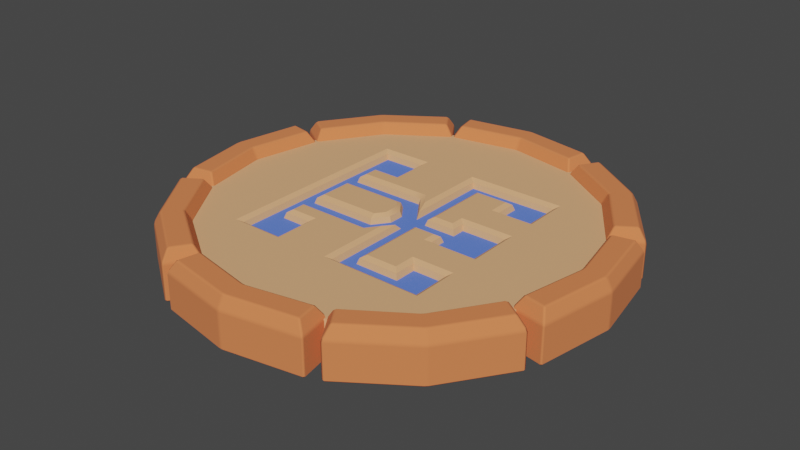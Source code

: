# Source: Plaque_pression.blend  (saved by Blender 2.82.7; exported with 4.5.12 LTS)
import bpy
from mathutils import Matrix  # noqa: F401  (used for matrix-valued properties, if any)

bpy.ops.wm.read_factory_settings(use_empty=True)
scene = bpy.context.scene
scene.name = 'Scene'

# ---- collections
col_collection = bpy.data.collections.new('Collection'); scene.collection.children.link(col_collection)

# ---- materials (node trees are filled in below, after node groups)
mat_plaque = bpy.data.materials.new('Plaque')
mat_plaque.alpha_threshold = 0.0
mat_plaque.use_transparent_shadow = False
mat_plaque.line_color = (0.0, 0.0, 0.0, 1.0)
mat_rune = bpy.data.materials.new('Rune')
mat_rune.use_transparent_shadow = False
mat_contourplaque = bpy.data.materials.new('ContourPlaque')
mat_contourplaque.use_transparent_shadow = False

# ---- node groups
ng_auto_smooth = bpy.data.node_groups.new('Auto Smooth', 'GeometryNodeTree')
_s = ng_auto_smooth.interface.new_socket(name='Geometry', in_out='OUTPUT', socket_type='NodeSocketGeometry')
_s = ng_auto_smooth.interface.new_socket(name='Geometry', in_out='INPUT', socket_type='NodeSocketGeometry')
_s = ng_auto_smooth.interface.new_socket(name='Angle', in_out='INPUT', socket_type='NodeSocketFloat')
_s.subtype = 'ANGLE'
_s.min_value = 0.0
_s.max_value = 3.142
ng_auto_smooth.is_modifier = True
_N = ng_auto_smooth.nodes; _L = ng_auto_smooth.links
n0 = _N.new('NodeGroupOutput'); n0.name = 'Group Output'; n0.location = (480, -100)
n1 = _N.new('NodeGroupInput'); n1.name = 'Group Input'; n1.location = (-420, -300)
n2 = _N.new('NodeGroupInput'); n2.name = 'Group Input.001'; n2.location = (-60, -100)
n3 = _N.new('GeometryNodeSetShadeSmooth'); n3.name = 'Set Shade Smooth'; n3.location = (120, -100)
n3.domain = 'EDGE'
n4 = _N.new('GeometryNodeSetShadeSmooth'); n4.name = 'Set Shade Smooth.001'; n4.location = (300, -100)
n5 = _N.new('GeometryNodeInputMeshEdgeAngle'); n5.name = 'Edge Angle'; n5.location = (-420, -220)
n6 = _N.new('GeometryNodeInputEdgeSmooth'); n6.name = 'Is Edge Smooth'; n6.location = (-60, -160)
n7 = _N.new('GeometryNodeInputShadeSmooth'); n7.name = 'Is Face Smooth'; n7.location = (-240, -340)
n8 = _N.new('FunctionNodeBooleanMath'); n8.name = 'Boolean Math'; n8.location = (-60, -220)
n9 = _N.new('FunctionNodeCompare'); n9.name = 'Compare'; n9.location = (-240, -180)
n9.operation = 'LESS_EQUAL'
_L.new(n5.outputs[0], n9.inputs[0])
_L.new(n4.outputs[0], n0.inputs[0])
_L.new(n1.outputs[1], n9.inputs[1])
_L.new(n9.outputs[0], n8.inputs[0])
_L.new(n7.outputs[0], n8.inputs[1])
_L.new(n2.outputs[0], n3.inputs[0])
_L.new(n6.outputs[0], n3.inputs[1])
_L.new(n3.outputs[0], n4.inputs[0])
_L.new(n8.outputs[0], n3.inputs[2])
n0.is_active_output = True

# ---- material node trees
mat_plaque.use_nodes = True; mat_plaque.node_tree.nodes.clear()
_N = mat_plaque.node_tree.nodes; _L = mat_plaque.node_tree.links
n0 = _N.new('ShaderNodeOutputMaterial'); n0.name = 'Material Output'; n0.location = (300, 300)
n1 = _N.new('ShaderNodeBsdfPrincipled'); n1.name = 'Principled BSDF'; n1.location = (10, 300)
n1.distribution = 'GGX'
n1.subsurface_method = 'BURLEY'
n1.inputs[0].default_value = (0.8, 0.4215, 0.1991, 1.0)
n1.inputs[2].default_value = 1.0
n1.inputs[3].default_value = 1.45
n1.inputs[27].default_value = (0.0, 0.0, 0.0, 1.0)
n1.inputs[28].default_value = 1.0
_L.new(n1.outputs[0], n0.inputs[0])
n0.is_active_output = True
mat_rune.use_nodes = True; mat_rune.node_tree.nodes.clear()
_N = mat_rune.node_tree.nodes; _L = mat_rune.node_tree.links
n0 = _N.new('ShaderNodeOutputMaterial'); n0.name = 'Material Output'; n0.location = (300, 300)
n1 = _N.new('ShaderNodeBsdfPrincipled'); n1.name = 'Principled BSDF'; n1.location = (10, 300)
n1.distribution = 'GGX'
n1.subsurface_method = 'BURLEY'
n1.inputs[0].default_value = (0.1095, 0.2142, 0.8, 1.0)
n1.inputs[2].default_value = 1.0
n1.inputs[3].default_value = 1.45
n1.inputs[27].default_value = (0.0, 0.0, 0.0, 1.0)
n1.inputs[28].default_value = 1.0
_L.new(n1.outputs[0], n0.inputs[0])
n0.is_active_output = True
mat_contourplaque.use_nodes = True; mat_contourplaque.node_tree.nodes.clear()
_N = mat_contourplaque.node_tree.nodes; _L = mat_contourplaque.node_tree.links
n0 = _N.new('ShaderNodeOutputMaterial'); n0.name = 'Material Output'; n0.location = (300, 300)
n1 = _N.new('ShaderNodeBsdfPrincipled'); n1.name = 'Principled BSDF'; n1.location = (10, 300)
n1.distribution = 'GGX'
n1.subsurface_method = 'BURLEY'
n1.inputs[0].default_value = (0.8, 0.219, 0.07433, 1.0)
n1.inputs[2].default_value = 1.0
n1.inputs[3].default_value = 1.45
n1.inputs[27].default_value = (0.0, 0.0, 0.0, 1.0)
n1.inputs[28].default_value = 1.0
_L.new(n1.outputs[0], n0.inputs[0])
n0.is_active_output = True

# ---- world
world_world = bpy.data.worlds.new('World'); scene.world = world_world
world_world.use_nodes = True; world_world.node_tree.nodes.clear()
_N = world_world.node_tree.nodes; _L = world_world.node_tree.links
n0 = _N.new('ShaderNodeOutputWorld'); n0.name = 'World Output'; n0.location = (300, 300)
n1 = _N.new('ShaderNodeBackground'); n1.name = 'Background'; n1.location = (10, 300)
n1.inputs[0].default_value = (0.05088, 0.05088, 0.05088, 1.0)
_L.new(n1.outputs[0], n0.inputs[0])
n0.is_active_output = True
world_world.color = (0.05088, 0.05088, 0.05088)
world_world.use_sun_shadow = False
world_world.sun_shadow_jitter_overblur = 0.0

# ---- meshes
me_cylinder = bpy.data.meshes.new('Cylinder')
me_cylinder.from_pydata([(0.4221, 0.5139, 0.05383), (0.1053, -0.03695, 0.05383), (0.03488, 0.03908, 0.05383), (-0.1059, -0.03695, 0.05383), (-0.03552, 0.03908, 0.05383), (-0.4315, 0.5139, 0.05383), (0.0, 1.0, -0.1), (0.0, 1.0, 0.1), (0.3827, 0.9239, -0.1), (0.3827, 0.9239, 0.1), (0.7071, 0.7071, -0.1), (0.7071, 0.7071, 0.1), (0.9239, 0.3827, -0.1), (0.9239, 0.3827, 0.1), (1.0, -4.371e-08, -0.1), (1.0, -4.371e-08, 0.1), (0.9239, -0.3827, -0.1), (0.9239, -0.3827, 0.1), (0.7071, -0.7071, -0.1), (0.7071, -0.7071, 0.1), (0.3827, -0.9239, -0.1), (0.3827, -0.9239, 0.1), (1.51e-07, -1.0, -0.1), (1.51e-07, -1.0, 0.1), (-0.3827, -0.9239, -0.1), (-0.3827, -0.9239, 0.1), (-0.7071, -0.7071, -0.1), (-0.7071, -0.7071, 0.1), (-0.9239, -0.3827, -0.1), (-0.9239, -0.3827, 0.1), (-1.0, 1.192e-08, -0.1), (-1.0, 1.192e-08, 0.1), (-0.9239, 0.3827, -0.1), (-0.9239, 0.3827, 0.1), (-0.7071, 0.7071, -0.1), (-0.7071, 0.7071, 0.1), (-0.3827, 0.9239, -0.1), (-0.3827, 0.9239, 0.1), (0.5125, 0.5139, 0.05383), (0.5125, 0.339, 0.05383), (0.3316, 0.5139, 0.05383), (-0.3323, 0.5139, 0.05383), (-0.5132, 0.5139, 0.05383), (-0.5132, 0.339, 0.05383), (0.3316, 0.3541, 0.05383), (0.5125, 0.1362, 0.05383), (0.446, 0.3541, 0.05383), (0.1077, 0.5139, 0.05383), (0.05248, 0.5139, 0.05383), (0.1077, 0.2925, 0.05383), (-0.05312, 0.5139, 0.05383), (-0.1084, 0.5139, 0.05383), (-0.1084, 0.2925, 0.05383), (-0.3323, 0.3541, 0.05383), (-0.5132, 0.1362, 0.05383), (0.446, 0.1211, 0.05383), (0.03734, 0.2925, 0.05383), (0.1053, 0.1211, 0.05383), (0.03734, 0.1211, 0.05383), (-0.03797, 0.2925, 0.05383), (-0.03797, 0.1211, 0.05383), (-0.1059, 0.1211, 0.05383), (-0.4467, 0.3541, 0.05383), (-0.4467, 0.1211, 0.05383), (-0.5132, 0.05422, 0.05383), (0.5125, 0.05422, 0.05383), (0.4309, 0.05422, 0.05383), (0.05834, 0.05422, 0.05383), (0.1957, -0.04471, 0.05383), (-0.1964, -0.04471, 0.05383), (-0.05897, 0.05422, 0.05383), (-0.4315, 0.05422, 0.05383), (0.1204, -0.08139, 0.05383), (0.1957, -0.08903, 0.05383), (0.03988, -0.02181, 0.05383), (-0.04051, -0.02181, 0.05383), (-0.1211, -0.08139, 0.05383), (-0.1964, -0.08903, 0.05383), (0.1957, -0.447, 0.05383), (0.1204, -0.447, 0.05383), (-0.1211, -0.447, 0.05383), (0.5125, -0.4319, 0.05383), (0.5125, -0.2992, 0.05383), (0.3316, -0.2992, 0.05383), (0.3316, -0.447, 0.05383), (-0.1964, -0.447, 0.05383), (-0.3323, -0.447, 0.05383), (-0.3323, -0.2992, 0.05383), (-0.5132, -0.2992, 0.05383), (-0.5132, -0.4319, 0.05383), (0.5125, -0.5118, 0.05383), (0.3165, -0.5118, 0.05383), (0.2109, -0.5118, 0.05383), (0.1053, -0.5118, 0.05383), (-0.1059, -0.5118, 0.05383), (-0.2115, -0.5118, 0.05383), (-0.3171, -0.5118, 0.05383), (-0.5132, -0.5118, 0.05383), (0.5461, 0.5473, 0.1), (0.5224, 0.5238, 0.08404), (0.5224, 0.339, 0.08404), (0.5461, 0.342, 0.1), (-0.5467, 0.342, 0.1), (-0.5231, 0.339, 0.08404), (-0.5231, 0.5238, 0.08404), (-0.5467, 0.5473, 0.1), (0.5224, 0.1362, 0.08404), (0.5461, 0.1318, 0.1), (0.2982, 0.3207, 0.1), (0.3217, 0.3442, 0.08404), (0.3217, 0.5238, 0.08404), (0.2982, 0.5473, 0.1), (0.1176, 0.5238, 0.08404), (0.1412, 0.5474, 0.1), (0.0508, 0.5474, 0.1), (0.05248, 0.5238, 0.08404), (0.1176, 0.2826, 0.08404), (0.1412, 0.2591, 0.1), (-0.1418, 0.2591, 0.1), (-0.1183, 0.2826, 0.08404), (-0.1183, 0.5238, 0.08404), (-0.1418, 0.5474, 0.1), (-0.2988, 0.5473, 0.1), (-0.3224, 0.5238, 0.08404), (-0.3224, 0.3442, 0.08404), (-0.2988, 0.3207, 0.1), (-0.5467, 0.1318, 0.1), (-0.5231, 0.1362, 0.08404), (0.04725, 0.2826, 0.08404), (0.0708, 0.2591, 0.1), (0.04725, 0.131, 0.08404), (0.0708, 0.1546, 0.1), (-0.07144, 0.1546, 0.1), (-0.04788, 0.131, 0.08404), (-0.04788, 0.2826, 0.08404), (-0.07144, 0.2591, 0.1), (-0.1059, 0.1546, 0.1), (-0.1059, 0.131, 0.08404), (-0.4368, 0.3442, 0.08404), (-0.4132, 0.3207, 0.1), (-0.4368, 0.131, 0.08404), (-0.4132, 0.1546, 0.1), (0.4309, 0.04431, 0.08404), (0.4309, 0.02076, 0.1), (0.5461, 0.02076, 0.1), (0.5224, 0.04431, 0.08404), (0.08906, 0.04431, 0.08404), (0.1621, 0.02076, 0.1), (-0.2298, -0.02757, 0.1), (-0.2063, -0.03963, 0.08404), (-0.08969, 0.04431, 0.08404), (-0.1627, 0.02076, 0.1), (-0.4315, 0.04431, 0.08404), (-0.4315, 0.02076, 0.1), (-0.5231, 0.04431, 0.08404), (-0.5467, 0.02076, 0.1), (0.2292, -0.02757, 0.1), (0.2056, -0.03963, 0.08404), (0.2056, -0.08903, 0.08404), (0.2292, -0.08903, 0.1), (0.03771, -0.05527, 0.1), (0.03661, -0.03172, 0.08404), (-0.03724, -0.03172, 0.08404), (-0.03835, -0.05527, 0.1), (-0.1112, -0.08639, 0.08404), (-0.08433, -0.08903, 0.1), (-0.2298, -0.08903, 0.1), (-0.2063, -0.08903, 0.08404), (0.2056, -0.4371, 0.08404), (0.2292, -0.4136, 0.1), (-0.1112, -0.4371, 0.08404), (-0.08446, -0.4136, 0.1), (0.5224, -0.4319, 0.08404), (0.546, -0.4572, 0.1), (0.546, -0.2657, 0.1), (0.5224, -0.2893, 0.08404), (0.2982, -0.2657, 0.1), (0.3217, -0.2893, 0.08404), (0.2982, -0.4136, 0.1), (0.3217, -0.4371, 0.08404), (-0.2988, -0.4136, 0.1), (-0.3224, -0.4371, 0.08404), (-0.2063, -0.4371, 0.08404), (-0.2298, -0.4136, 0.1), (-0.5465, -0.2657, 0.1), (-0.5231, -0.2893, 0.08404), (-0.3224, -0.2893, 0.08404), (-0.2988, -0.2657, 0.1), (-0.5465, -0.4572, 0.1), (-0.5231, -0.4319, 0.08404), (0.5224, -0.5217, 0.08404), (0.5459, -0.5453, 0.1), (0.3165, -0.5217, 0.08404), (0.3204, -0.5453, 0.1), (0.2109, -0.5217, 0.08404), (0.2188, -0.5453, 0.1), (0.1053, -0.5217, 0.08404), (0.1019, -0.5453, 0.1), (-0.1059, -0.5217, 0.08404), (-0.1025, -0.5453, 0.1), (-0.2115, -0.5217, 0.08404), (-0.2194, -0.5453, 0.1), (-0.3171, -0.5217, 0.08404), (-0.321, -0.5453, 0.1), (-0.5231, -0.5217, 0.08404), (-0.5465, -0.5453, 0.1), (-0.05312, 0.5238, 0.08404), (-0.0514, 0.5474, 0.1), (0.4126, 0.3207, 0.1), (0.4361, 0.3442, 0.08404), (0.4126, 0.1546, 0.1), (0.4361, 0.131, 0.08404), (0.1053, 0.1546, 0.1), (0.1053, 0.131, 0.08404), (0.1105, -0.08639, 0.08404), (0.0837, -0.08903, 0.1), (0.08383, -0.4136, 0.1), (0.1105, -0.4371, 0.08404), (-0.457, 0.5473, 0.1), (-0.4315, 0.5238, 0.08404), (0.4483, 0.5473, 0.1), (0.4221, 0.5238, 0.08404)], [], [(59, 60, 58, 56), (82, 83, 84, 81), (0, 40, 44, 46), (47, 48, 56, 49), (81, 84, 91, 90), (57, 67, 66, 55), (60, 4, 2, 58), (67, 1, 68), (78, 79, 93, 92), (68, 1, 72, 73), (73, 72, 79, 78), (57, 58, 2, 67), (67, 2, 74, 1), (84, 78, 92, 91), (1, 74, 72), (39, 46, 55, 45), (45, 55, 66, 65), (38, 0, 46, 39), (4, 75, 74, 2), (50, 59, 56, 48), (80, 94, 93, 79), (88, 89, 86, 87), (5, 62, 53, 41), (51, 52, 59, 50), (89, 97, 96, 86), (61, 63, 71, 70), (70, 69, 3), (85, 95, 94, 80), (69, 77, 76, 3), (77, 85, 80, 76), (61, 70, 4, 60), (70, 3, 75, 4), (86, 96, 95, 85), (3, 76, 75), (43, 54, 63, 62), (54, 64, 71, 63), (42, 43, 62, 5), (6, 7, 9, 8), (8, 9, 11, 10), (10, 11, 13, 12), (12, 13, 15, 14), (14, 15, 17, 16), (16, 17, 19, 18), (18, 19, 21, 20), (20, 21, 23, 22), (22, 23, 25, 24), (24, 25, 27, 26), (26, 27, 29, 28), (28, 29, 31, 30), (30, 31, 33, 32), (32, 33, 35, 34), (34, 35, 37, 36), (36, 37, 7, 6), (6, 8, 10, 12, 14, 16, 18, 20, 22, 24, 26, 28, 30, 32, 34, 36), (54, 43, 103, 127), (56, 58, 130, 128), (68, 73, 158, 157), (66, 67, 146, 142), (187, 155, 184), (90, 91, 192, 190), (55, 46, 209, 211), (95, 96, 202, 200), (92, 93, 196, 194), (91, 92, 194, 192), (17, 174, 173, 19), (42, 5, 219, 104), (51, 50, 206, 120), (46, 44, 109, 209), (122, 125, 121), (49, 56, 128, 116), (0, 38, 99, 221), (11, 220, 98), (43, 42, 104, 103), (85, 77, 167, 182), (72, 74, 161, 214), (67, 68, 157, 146), (96, 97, 204, 202), (93, 94, 198, 196), (94, 95, 200, 198), (81, 90, 190, 172), (97, 89, 189, 204), (35, 105, 218), (5, 41, 123, 219), (47, 49, 116, 112), (37, 122, 121), (48, 47, 112, 115), (40, 0, 221, 110), (44, 40, 110, 109), (7, 37, 121, 207), (9, 111, 220, 11), (77, 69, 149, 167), (59, 52, 119, 134), (117, 129, 131, 212, 210, 208, 108), (13, 11, 98, 101), (35, 33, 102, 105), (15, 13, 101, 107), (113, 108, 111), (9, 7, 114, 113), (50, 48, 115, 206), (121, 125, 118), (37, 35, 218, 122), (33, 31, 126, 102), (52, 51, 120, 119), (58, 57, 213, 130), (61, 60, 133, 137), (63, 61, 137, 140), (125, 139, 141, 136, 132, 135, 118), (64, 54, 127, 154), (65, 66, 142, 145), (144, 143, 147, 156, 159, 169, 178, 176, 174), (17, 15, 144, 174), (62, 63, 140, 138), (148, 151, 153, 155, 187, 180, 183, 166), (71, 64, 154, 152), (29, 184, 155, 31), (73, 78, 168, 158), (160, 163, 165, 215), (76, 80, 170, 164), (70, 71, 152, 150), (74, 75, 162, 161), (171, 216, 215, 165), (19, 173, 191), (84, 83, 177, 179), (86, 85, 182, 181), (87, 86, 181, 186), (89, 88, 185, 189), (88, 87, 186, 185), (29, 27, 188, 184), (83, 82, 175, 177), (19, 191, 193, 21), (21, 193, 195), (23, 21, 195, 197), (199, 23, 197), (25, 23, 199, 201), (203, 25, 201), (27, 25, 203, 205), (27, 205, 188), (41, 53, 124, 123), (113, 117, 108), (7, 207, 114), (144, 15, 107), (57, 55, 211, 213), (79, 72, 214, 217), (60, 59, 134, 133), (69, 70, 150, 149), (31, 155, 126), (78, 84, 179, 168), (80, 79, 217, 170), (82, 81, 172, 175), (75, 76, 164, 162), (53, 62, 138, 124), (39, 45, 106, 100), (45, 65, 145, 106), (111, 9, 113), (99, 100, 101, 98), (103, 104, 105, 102), (100, 106, 107, 101), (109, 110, 111, 108), (113, 114, 115, 112), (117, 113, 112, 116), (119, 120, 121, 118), (123, 124, 125, 122), (127, 103, 102, 126), (129, 117, 116, 128), (131, 129, 128, 130), (133, 134, 135, 132), (137, 133, 132, 136), (134, 119, 118, 135), (124, 138, 139, 125), (138, 140, 141, 139), (143, 144, 145, 142), (147, 143, 142, 146), (140, 137, 136, 141), (149, 150, 151, 148), (150, 152, 153, 151), (152, 154, 155, 153), (157, 158, 159, 156), (161, 162, 163, 160), (162, 164, 165, 163), (167, 149, 148, 166), (169, 159, 158, 168), (164, 170, 171, 165), (173, 174, 175, 172), (177, 175, 174, 176), (176, 178, 179, 177), (181, 182, 183, 180), (185, 186, 187, 184), (186, 181, 180, 187), (184, 188, 189, 185), (191, 173, 172, 190), (193, 191, 190, 192), (195, 193, 192, 194), (197, 195, 194, 196), (196, 198, 199, 197), (198, 200, 201, 199), (200, 202, 203, 201), (202, 204, 205, 203), (188, 205, 204, 189), (120, 206, 207, 121), (108, 208, 209, 109), (206, 115, 114, 207), (144, 107, 106, 145), (211, 209, 208, 210), (210, 212, 213, 211), (212, 131, 130, 213), (156, 147, 146, 157), (154, 127, 126, 155), (182, 167, 166, 183), (215, 216, 217, 214), (168, 179, 178, 169), (170, 217, 216, 171), (160, 215, 214, 161), (122, 218, 219, 123), (98, 220, 221, 99), (104, 219, 218, 105), (110, 221, 220, 111), (38, 39, 100, 99)])
me_cylinder.polygons.foreach_set('use_smooth', [True] * 217)
me_cylinder.polygons.foreach_set('material_index', [1, 1, 1, 1, 1, 1, 1, 1, 1, 1, 1, 1, 1, 1, 1, 1, 1, 1, 1, 1, 1, 1, 1, 1, 1, 1, 1, 1, 1, 1, 1, 1, 1, 1, 1, 1, 1, 0, 0, 0, 0, 0, 0, 0, 0, 0, 0, 0, 0, 0, 0, 0, 0, 0, 0, 0, 0, 0, 0, 0, 0, 0, 0, 0, 0, 0, 0, 0, 0, 0, 0, 0, 0, 0, 0, 0, 0, 0, 0, 0, 0, 0, 0, 0, 0, 0, 0, 0, 0, 0, 0, 0, 0, 0, 0, 0, 0, 0, 0, 0, 0, 0, 0, 0, 0, 0, 0, 0, 0, 0, 0, 0, 0, 0, 0, 0, 0, 0, 0, 0, 0, 0, 0, 0, 0, 0, 0, 0, 0, 0, 0, 0, 0, 0, 0, 0, 0, 0, 0, 0, 0, 0, 0, 0, 0, 0, 0, 0, 0, 0, 0, 0, 0, 0, 0, 0, 0, 0, 0, 0, 0, 0, 0, 0, 0, 0, 0, 0, 0, 0, 0, 0, 0, 0, 0, 0, 0, 0, 0, 0, 0, 0, 0, 0, 0, 0, 0, 0, 0, 0, 0, 0, 0, 0, 0, 0, 0, 0, 0, 0, 0, 0, 0, 0, 0, 0, 0, 0, 0, 0, 0, 0, 0, 0, 0, 0, 0])
_uv = me_cylinder.uv_layers.new(name='UVMap')
_uv.uv.foreach_set('vector', [0.7474, 0.5783, 0.7473, 0.5994, 0.7473, 0.5994, 0.7454, 0.5818, 0.631, 0.6709, 0.7024, 0.6709, 0.7063, 0.715, 0.631, 0.7083, 0.6669, 0.5066, 0.7024, 0.5066, 0.7027, 0.5767, 0.6601, 0.5823, 0.7381, 0.505, 0.7454, 0.505, 0.7454, 0.5818, 0.7381, 0.5783, 0.631, 0.7083, 0.7063, 0.715, 0.7083, 0.7434, 0.631, 0.7434, 0.7361, 0.5994, 0.7423, 0.6056, 0.6667, 0.6089, 0.6634, 0.5994, 0.7473, 0.5994, 0.7454, 0.6111, 0.7454, 0.6111, 0.7473, 0.5994, 0.7423, 0.6056, 0.7361, 0.6389, 0.7242, 0.6417, 0.7242, 0.715, 0.7361, 0.715, 0.7361, 0.7434, 0.7222, 0.7434, 0.7242, 0.6417, 0.7361, 0.6389, 0.7341, 0.6626, 0.7242, 0.6667, 0.7242, 0.6667, 0.7341, 0.6626, 0.7361, 0.715, 0.7242, 0.715, 0.7361, 0.5994, 0.7473, 0.5994, 0.7454, 0.6111, 0.7425, 0.6089, 0.7423, 0.6056, 0.7454, 0.6111, 0.7447, 0.6308, 0.7361, 0.6389, 0.7063, 0.715, 0.7242, 0.715, 0.7222, 0.7434, 0.7083, 0.7434, 0.7361, 0.6389, 0.7447, 0.6308, 0.7341, 0.6626, 0.6315, 0.5833, 0.6601, 0.5823, 0.6634, 0.5994, 0.6315, 0.5972, 0.6315, 0.5972, 0.6634, 0.5994, 0.6667, 0.6089, 0.6315, 0.6089, 0.6311, 0.5066, 0.6669, 0.5066, 0.6601, 0.5823, 0.6315, 0.5833, 0.7454, 0.6111, 0.7447, 0.6308, 0.7447, 0.6308, 0.7454, 0.6111, 0.7454, 0.505, 0.7474, 0.5783, 0.7454, 0.5818, 0.7454, 0.505, 0.7361, 0.715, 0.7361, 0.7434, 0.7361, 0.7434, 0.7361, 0.715, 0.631, 0.6709, 0.631, 0.7083, 0.7024, 0.7126, 0.7024, 0.6709, 0.6667, 0.5066, 0.6601, 0.5823, 0.7028, 0.5767, 0.7028, 0.5066, 0.7381, 0.505, 0.7381, 0.5783, 0.7474, 0.5783, 0.7454, 0.505, 0.631, 0.7083, 0.631, 0.7434, 0.7083, 0.7434, 0.7024, 0.7126, 0.7361, 0.5994, 0.6634, 0.5994, 0.6667, 0.6089, 0.7461, 0.6089, 0.7461, 0.6089, 0.7242, 0.643, 0.7361, 0.6389, 0.7242, 0.7102, 0.7222, 0.7434, 0.7361, 0.7434, 0.7361, 0.715, 0.7242, 0.643, 0.7242, 0.6667, 0.7341, 0.6657, 0.7361, 0.6389, 0.7242, 0.6667, 0.7242, 0.7102, 0.7361, 0.715, 0.7341, 0.6657, 0.7361, 0.5994, 0.7425, 0.6089, 0.7454, 0.6111, 0.7473, 0.5994, 0.7461, 0.6089, 0.7361, 0.6389, 0.7447, 0.6308, 0.7454, 0.6111, 0.7024, 0.7126, 0.7083, 0.7434, 0.7222, 0.7434, 0.7242, 0.7102, 0.7361, 0.6389, 0.7341, 0.6657, 0.7447, 0.6308, 0.6315, 0.5833, 0.6315, 0.5972, 0.6634, 0.5994, 0.6601, 0.5823, 0.6315, 0.5972, 0.6315, 0.6089, 0.6667, 0.6089, 0.6634, 0.5994, 0.6315, 0.5066, 0.6315, 0.5833, 0.6601, 0.5823, 0.6667, 0.5066, 1.0, 0.5, 1.0, 1.0, 0.9375, 1.0, 0.9375, 0.5, 0.9375, 0.5, 0.9375, 1.0, 0.875, 1.0, 0.875, 0.5, 0.875, 0.5, 0.875, 1.0, 0.8125, 1.0, 0.8125, 0.5, 0.8125, 0.5, 0.8125, 1.0, 0.75, 1.0, 0.75, 0.5, 0.75, 0.5, 0.75, 1.0, 0.6875, 1.0, 0.6875, 0.5, 0.6875, 0.5, 0.6875, 1.0, 0.625, 1.0, 0.625, 0.5, 0.625, 0.5, 0.625, 1.0, 0.5625, 1.0, 0.5625, 0.5, 0.5625, 0.5, 0.5625, 1.0, 0.5, 1.0, 0.5, 0.5, 0.5, 0.5, 0.5, 1.0, 0.4375, 1.0, 0.4375, 0.5, 0.4375, 0.5, 0.4375, 1.0, 0.375, 1.0, 0.375, 0.5, 0.375, 0.5, 0.375, 1.0, 0.3125, 1.0, 0.3125, 0.5, 0.3125, 0.5, 0.3125, 1.0, 0.25, 1.0, 0.25, 0.5, 0.25, 0.5, 0.25, 1.0, 0.1875, 1.0, 0.1875, 0.5, 0.1875, 0.5, 0.1875, 1.0, 0.125, 1.0, 0.125, 0.5, 0.125, 0.5, 0.125, 1.0, 0.0625, 1.0, 0.0625, 0.5, 0.0625, 0.5, 0.0625, 1.0, 0.0, 1.0, 0.0, 0.5, 0.75, 0.49, 0.8418, 0.4717, 0.9197, 0.4197, 0.9717, 0.3418, 0.99, 0.25, 0.9717, 0.1582, 0.9197, 0.08029, 0.8418, 0.02827, 0.75, 0.01, 0.6582, 0.02827, 0.5803, 0.08029, 0.5283, 0.1582, 0.51, 0.25, 0.5283, 0.3418, 0.5803, 0.4197, 0.6582, 0.4717, 0.6315, 0.5972, 0.6315, 0.5833, 0.6273, 0.5833, 0.6273, 0.5972, 0.7454, 0.5818, 0.7473, 0.5994, 0.746, 0.598, 0.7454, 0.5828, 0.7242, 0.6417, 0.7242, 0.6667, 0.7229, 0.6667, 0.7229, 0.6399, 0.6667, 0.6089, 0.7423, 0.6056, 0.7382, 0.6092, 0.6667, 0.6104, 0.7156, 0.6635, 0.6178, 0.6143, 0.6178, 0.6635, 0.631, 0.7434, 0.7083, 0.7434, 0.7083, 0.7477, 0.6271, 0.7477, 0.6634, 0.5994, 0.6601, 0.5823, 0.6644, 0.583, 0.6656, 0.598, 0.7222, 0.7434, 0.7083, 0.7434, 0.7083, 0.7477, 0.7222, 0.7477, 0.7222, 0.7434, 0.7361, 0.7434, 0.7361, 0.7477, 0.7222, 0.7477, 0.7083, 0.7434, 0.7222, 0.7434, 0.7222, 0.7477, 0.7083, 0.7477, 0.6875, 1.0, 0.5795, 0.6713, 0.5788, 0.7296, 0.625, 1.0, 0.6315, 0.5066, 0.6667, 0.5066, 0.6667, 0.5023, 0.6273, 0.5023, 0.7381, 0.505, 0.7454, 0.505, 0.7454, 0.5017, 0.7368, 0.5017, 0.6601, 0.5823, 0.7027, 0.5767, 0.7064, 0.581, 0.6644, 0.583, 0.711, 0.492, 0.711, 0.5914, 0.7335, 0.492, 0.7381, 0.5783, 0.7454, 0.5818, 0.7454, 0.5828, 0.7368, 0.5816, 0.6669, 0.5066, 0.6311, 0.5066, 0.6271, 0.5023, 0.6668, 0.5023, 0.875, 1.0, 0.5972, 0.4982, 0.4579, 0.5367, 0.6315, 0.5833, 0.6315, 0.5066, 0.6273, 0.5023, 0.6273, 0.5833, 0.7242, 0.7102, 0.7242, 0.6667, 0.7229, 0.6667, 0.7229, 0.709, 0.7341, 0.6626, 0.7447, 0.6308, 0.7451, 0.6361, 0.7354, 0.6653, 0.7423, 0.6056, 0.7242, 0.6417, 0.7229, 0.6399, 0.7382, 0.6092, 0.7083, 0.7434, 0.631, 0.7434, 0.6271, 0.7477, 0.7083, 0.7477, 0.7361, 0.7434, 0.7361, 0.7434, 0.7361, 0.7477, 0.7361, 0.7477, 0.7361, 0.7434, 0.7222, 0.7434, 0.7222, 0.7477, 0.7361, 0.7477, 0.631, 0.7083, 0.631, 0.7434, 0.6271, 0.7477, 0.6271, 0.7083, 0.631, 0.7434, 0.631, 0.7083, 0.6271, 0.7083, 0.6271, 0.7477, 0.125, 1.0, 0.4028, 0.5368, 0.4028, 0.4982, 0.6667, 0.5066, 0.7028, 0.5066, 0.7064, 0.5023, 0.6667, 0.5023, 0.7381, 0.505, 0.7381, 0.5783, 0.7368, 0.5816, 0.7368, 0.5017, 0.0625, 1.0, 0.4113, 0.4354, 0.4112, 0.4129, 0.7454, 0.505, 0.7381, 0.505, 0.7368, 0.5017, 0.7454, 0.5017, 0.7024, 0.5066, 0.6669, 0.5066, 0.6668, 0.5023, 0.7063, 0.5023, 0.7027, 0.5767, 0.7024, 0.5066, 0.7063, 0.5023, 0.7064, 0.581, 0.0, 1.0, 0.0625, 1.0, 0.4112, 0.4132, 0.4112, 0.3996, 0.9375, 1.0, 0.7289, 0.5159, 0.5972, 0.4982, 0.875, 1.0, 0.7242, 0.6667, 0.7242, 0.643, 0.7229, 0.6403, 0.7229, 0.6667, 0.7474, 0.5783, 0.7381, 0.5783, 0.7368, 0.5816, 0.7461, 0.5816, 0.7319, 0.5857, 0.7424, 0.5852, 0.7421, 0.5955, 0.7359, 0.5955, 0.6709, 0.5959, 0.6725, 0.5846, 0.7091, 0.5841, 0.8125, 1.0, 0.875, 1.0, 0.4579, 0.5367, 0.4394, 0.599, 0.125, 1.0, 0.1875, 1.0, 0.4159, 0.599, 0.4028, 0.5368, 0.75, 1.0, 0.8125, 1.0, 0.4394, 0.599, 0.4353, 0.6102, 0.7335, 0.492, 0.711, 0.5914, 0.711, 0.492, 0.9375, 1.0, 0.0, 1.0, 0.4112, 0.3996, 0.6038, 0.4132, 0.7454, 0.505, 0.7454, 0.505, 0.7454, 0.5017, 0.7454, 0.5017, 0.7335, 0.4959, 0.711, 0.5875, 0.7335, 0.5913, 0.0625, 1.0, 0.125, 1.0, 0.4028, 0.4982, 0.4145, 0.4266, 0.1875, 1.0, 0.25, 1.0, 0.4193, 0.6102, 0.4159, 0.599, 0.7381, 0.5783, 0.7381, 0.505, 0.7368, 0.5017, 0.7368, 0.5816, 0.7473, 0.5994, 0.7361, 0.5994, 0.7361, 0.598, 0.746, 0.598, 0.7361, 0.5994, 0.7473, 0.5994, 0.746, 0.598, 0.7361, 0.598, 0.6634, 0.5994, 0.7361, 0.5994, 0.7361, 0.598, 0.6656, 0.598, 0.7091, 0.5841, 0.6725, 0.5846, 0.6709, 0.5959, 0.7359, 0.5955, 0.7421, 0.5955, 0.7424, 0.5852, 0.7319, 0.5857, 0.6315, 0.6089, 0.6315, 0.5972, 0.6273, 0.5972, 0.6273, 0.6104, 0.6315, 0.6089, 0.6667, 0.6089, 0.6667, 0.6104, 0.6273, 0.6104, 0.6188, 0.6135, 0.6635, 0.615, 0.7256, 0.617, 0.7143, 0.6332, 0.7167, 0.6599, 0.7195, 0.7054, 0.7106, 0.7044, 0.7048, 0.6731, 0.6194, 0.6626, 0.6875, 1.0, 0.75, 1.0, 0.6265, 0.6264, 0.5827, 0.6753, 0.6601, 0.5823, 0.6634, 0.5994, 0.6656, 0.598, 0.6644, 0.583, 0.7148, 0.6331, 0.7257, 0.617, 0.6635, 0.6149, 0.6203, 0.6123, 0.7081, 0.6701, 0.7107, 0.7042, 0.7196, 0.7053, 0.7171, 0.6594, 0.6667, 0.6089, 0.6315, 0.6089, 0.6273, 0.6104, 0.6667, 0.6104, 0.3125, 1.0, 0.6016, 0.6753, 0.4283, 0.6264, 0.25, 1.0, 0.7242, 0.6667, 0.7242, 0.715, 0.7229, 0.7106, 0.7229, 0.6667, 0.7446, 0.6413, 0.7429, 0.6462, 0.7371, 0.6638, 0.7444, 0.6417, 0.7341, 0.6657, 0.7361, 0.715, 0.7361, 0.7106, 0.7354, 0.6663, 0.7461, 0.6089, 0.6667, 0.6089, 0.6667, 0.6104, 0.7396, 0.6104, 0.7447, 0.6308, 0.7447, 0.6308, 0.7451, 0.6361, 0.7451, 0.6361, 0.7361, 0.7061, 0.7361, 0.7061, 0.7361, 0.6667, 0.7361, 0.6667, 0.625, 1.0, 0.5788, 0.7296, 0.5788, 0.7682, 0.7063, 0.715, 0.7024, 0.6709, 0.7063, 0.6681, 0.7076, 0.7106, 0.7024, 0.7126, 0.7242, 0.7102, 0.7229, 0.709, 0.7063, 0.7098, 0.7024, 0.6709, 0.7024, 0.7126, 0.7063, 0.7098, 0.7063, 0.6681, 0.631, 0.7083, 0.631, 0.6709, 0.6271, 0.6681, 0.6271, 0.7083, 0.631, 0.6709, 0.7024, 0.6709, 0.7063, 0.6681, 0.6271, 0.6681, 0.3125, 1.0, 0.375, 1.0, 0.5605, 0.7297, 0.5671, 0.6713, 0.7024, 0.6709, 0.631, 0.6709, 0.6271, 0.6681, 0.7063, 0.6681, 0.625, 1.0, 0.5788, 0.7682, 0.5747, 0.8396, 0.5625, 1.0, 0.5625, 1.0, 0.5747, 0.8396, 0.5747, 0.8529, 0.5, 1.0, 0.5625, 1.0, 0.5747, 0.8529, 0.5727, 0.8656, 0.5727, 0.8656, 0.5, 1.0, 0.5727, 0.8656, 0.4375, 1.0, 0.5, 1.0, 0.5727, 0.8656, 0.57, 0.8529, 0.57, 0.8396, 0.4375, 1.0, 0.57, 0.8529, 0.375, 1.0, 0.4375, 1.0, 0.57, 0.8396, 0.5605, 0.7683, 0.375, 1.0, 0.5605, 0.7683, 0.5605, 0.7297, 0.7028, 0.5066, 0.7028, 0.5767, 0.7064, 0.581, 0.7064, 0.5023, 0.7335, 0.4959, 0.7335, 0.5913, 0.711, 0.5875, 0.0, 1.0, 0.4112, 0.3996, 0.4112, 0.3996, 0.4353, 0.626, 0.75, 1.0, 0.4353, 0.6102, 0.7361, 0.5994, 0.6634, 0.5994, 0.6656, 0.598, 0.7361, 0.598, 0.7361, 0.715, 0.7341, 0.6626, 0.7354, 0.6653, 0.7361, 0.7106, 0.7473, 0.5994, 0.7474, 0.5783, 0.7461, 0.5816, 0.746, 0.598, 0.7242, 0.643, 0.7461, 0.6089, 0.7396, 0.6104, 0.7229, 0.6403, 0.25, 1.0, 0.4193, 0.626, 0.4193, 0.6102, 0.7242, 0.715, 0.7063, 0.715, 0.7076, 0.7106, 0.7229, 0.7106, 0.7361, 0.715, 0.7361, 0.715, 0.7361, 0.7106, 0.7361, 0.7106, 0.631, 0.6709, 0.631, 0.7083, 0.6271, 0.7083, 0.6271, 0.6681, 0.7447, 0.6308, 0.7341, 0.6657, 0.7354, 0.6663, 0.7451, 0.6361, 0.7028, 0.5767, 0.6601, 0.5823, 0.6644, 0.583, 0.7064, 0.581, 0.6315, 0.5833, 0.6315, 0.5972, 0.6273, 0.5972, 0.6273, 0.5833, 0.6315, 0.5972, 0.6315, 0.6089, 0.6273, 0.6104, 0.6273, 0.5972, 0.7016, 0.506, 0.9375, 1.0, 0.5937, 0.416, 0.6271, 0.5023, 0.6273, 0.5833, 0.625, 0.582, 0.625, 0.5, 0.6273, 0.5833, 0.6273, 0.5023, 0.625, 0.5, 0.625, 0.582, 0.6273, 0.5833, 0.6273, 0.5972, 0.625, 0.5972, 0.625, 0.5833, 0.7064, 0.581, 0.7063, 0.5023, 0.711, 0.492, 0.711, 0.5914, 0.6038, 0.4132, 0.4112, 0.3996, 0.4249, 0.3796, 0.564, 0.3882, 0.7335, 0.5913, 0.7335, 0.4959, 0.7368, 0.5017, 0.7368, 0.5816, 0.7368, 0.5816, 0.7368, 0.5017, 0.7335, 0.4959, 0.7335, 0.5913, 0.7064, 0.5023, 0.7064, 0.581, 0.711, 0.5914, 0.711, 0.492, 0.6273, 0.5972, 0.6273, 0.5833, 0.625, 0.5833, 0.625, 0.5972, 0.7424, 0.5852, 0.7319, 0.5857, 0.7368, 0.5816, 0.7454, 0.5828, 0.7421, 0.5955, 0.7424, 0.5852, 0.7454, 0.5828, 0.746, 0.598, 0.746, 0.598, 0.7461, 0.5816, 0.7424, 0.5852, 0.7421, 0.5955, 0.7361, 0.598, 0.746, 0.598, 0.7421, 0.5955, 0.7359, 0.5955, 0.7461, 0.5816, 0.7368, 0.5816, 0.7319, 0.5857, 0.7424, 0.5852, 0.7064, 0.581, 0.6644, 0.583, 0.6725, 0.5846, 0.7091, 0.5841, 0.6644, 0.583, 0.6656, 0.598, 0.6709, 0.5959, 0.6725, 0.5846, 0.6635, 0.615, 0.6188, 0.6135, 0.6273, 0.6104, 0.6667, 0.6104, 0.7256, 0.617, 0.6635, 0.615, 0.6667, 0.6104, 0.7382, 0.6092, 0.6656, 0.598, 0.7361, 0.598, 0.7359, 0.5955, 0.6709, 0.5959, 0.7229, 0.6403, 0.7396, 0.6104, 0.7257, 0.617, 0.7148, 0.6331, 0.7396, 0.6104, 0.6667, 0.6104, 0.6635, 0.6149, 0.7257, 0.617, 0.6667, 0.6104, 0.6273, 0.6104, 0.6203, 0.6123, 0.6635, 0.6149, 0.7229, 0.6399, 0.7229, 0.6667, 0.7167, 0.6599, 0.7143, 0.6332, 0.7451, 0.6361, 0.7451, 0.6361, 0.7429, 0.6462, 0.7446, 0.6413, 0.7451, 0.6361, 0.7354, 0.6663, 0.7371, 0.6638, 0.7429, 0.6462, 0.7229, 0.6667, 0.7229, 0.6403, 0.7148, 0.6331, 0.7171, 0.6594, 0.7195, 0.7054, 0.7167, 0.6599, 0.7229, 0.6667, 0.7229, 0.7106, 0.7354, 0.6663, 0.7361, 0.7106, 0.7361, 0.7061, 0.7361, 0.6667, 0.5788, 0.7296, 0.5795, 0.6713, 0.5751, 0.6681, 0.5751, 0.7083, 0.7063, 0.6681, 0.6271, 0.6681, 0.6194, 0.6626, 0.7048, 0.6731, 0.7048, 0.6731, 0.7106, 0.7044, 0.7076, 0.7106, 0.7063, 0.6681, 0.7063, 0.7098, 0.7229, 0.709, 0.7196, 0.7053, 0.7107, 0.7042, 0.6271, 0.6681, 0.7063, 0.6681, 0.7156, 0.6635, 0.6178, 0.6635, 0.7063, 0.6681, 0.7063, 0.7098, 0.7107, 0.7042, 0.7081, 0.6701, 0.5671, 0.6713, 0.5605, 0.7297, 0.5751, 0.7083, 0.5751, 0.6681, 0.5788, 0.7682, 0.5788, 0.7296, 0.5751, 0.7083, 0.5751, 0.7477, 0.5747, 0.8396, 0.5788, 0.7682, 0.5751, 0.7521, 0.5751, 0.8333, 0.5747, 0.8529, 0.5747, 0.8396, 0.5751, 0.8333, 0.5751, 0.8472, 0.5727, 0.8656, 0.5747, 0.8529, 0.5751, 0.8472, 0.5751, 0.8611, 0.7361, 0.7477, 0.7361, 0.7477, 0.7361, 0.75, 0.7361, 0.75, 0.7361, 0.7477, 0.7222, 0.7477, 0.7222, 0.75, 0.7361, 0.75, 0.7222, 0.7477, 0.7083, 0.7477, 0.7083, 0.75, 0.7212, 0.75, 0.7083, 0.7477, 0.6271, 0.7477, 0.625, 0.75, 0.7068, 0.75, 0.5605, 0.7297, 0.5605, 0.7683, 0.5751, 0.7477, 0.5751, 0.7083, 0.7368, 0.5017, 0.7454, 0.5017, 0.7454, 0.5, 0.7361, 0.5, 0.7091, 0.5841, 0.6725, 0.5846, 0.6644, 0.583, 0.7064, 0.581, 0.7454, 0.5017, 0.7454, 0.5017, 0.7454, 0.5, 0.7454, 0.5, 0.4353, 0.626, 0.4353, 0.6102, 0.4249, 0.5972, 0.4249, 0.6104, 0.6656, 0.598, 0.6644, 0.583, 0.6725, 0.5846, 0.6709, 0.5959, 0.6709, 0.5959, 0.7359, 0.5955, 0.7361, 0.598, 0.6656, 0.598, 0.7359, 0.5955, 0.7421, 0.5955, 0.746, 0.598, 0.7361, 0.598, 0.7143, 0.6332, 0.7256, 0.617, 0.7382, 0.6092, 0.7229, 0.6399, 0.6273, 0.6104, 0.6273, 0.5972, 0.625, 0.5979, 0.625, 0.6111, 0.7229, 0.709, 0.7229, 0.6667, 0.7171, 0.6594, 0.7196, 0.7053, 0.7361, 0.6667, 0.7361, 0.7061, 0.7361, 0.7106, 0.7354, 0.6653, 0.7229, 0.7106, 0.7076, 0.7106, 0.7106, 0.7044, 0.7195, 0.7054, 0.7361, 0.7106, 0.7361, 0.7106, 0.7361, 0.7061, 0.7361, 0.7061, 0.7446, 0.6413, 0.7444, 0.6417, 0.7454, 0.6389, 0.7454, 0.6389, 0.4145, 0.4266, 0.4028, 0.4982, 0.4249, 0.4583, 0.4249, 0.4186, 0.4579, 0.5367, 0.5972, 0.4982, 0.5751, 0.4583, 0.4323, 0.4979, 0.6273, 0.5023, 0.6667, 0.5023, 0.6557, 0.5, 0.625, 0.5, 0.7063, 0.5023, 0.6668, 0.5023, 0.6667, 0.5, 0.7083, 0.5, 0.6311, 0.5066, 0.6315, 0.5833, 0.6273, 0.5833, 0.6271, 0.5023])
me_cylinder.materials.append(mat_plaque)
me_cylinder.materials.append(mat_rune)
me_cylinder.use_remesh_fix_poles = True
me_cylinder.use_remesh_preserve_attributes = False
me_cylinder.use_mirror_vertex_groups = False
me_cylinder.update()
me_cylinder_003 = bpy.data.meshes.new('Cylinder.003')
me_cylinder_003.from_pydata([(0.9239, 0.3827, -0.1), (0.9654, 0.3549, 0.1636), (1.0, -4.371e-08, -0.1), (1.036, -4.344e-08, 0.1636), (0.9239, -0.3827, -0.1), (1.11, 0.4197, -0.1), (1.082, 0.3781, 0.1636), (1.15, -4.152e-08, 0.1636), (1.186, -4.098e-08, -0.1), (1.082, -0.3781, 0.1636), (1.11, -0.4197, -0.1), (0.9239, 0.3827, 0.09953), (1.0, -4.371e-08, 0.09953), (0.9239, -0.3827, 0.09953), (0.9654, -0.3549, 0.1636), (1.11, -0.4197, 0.09953), (1.186, -4.098e-08, 0.09953), (1.11, 0.4197, 0.09953), (0.3827, 0.9239, -0.1), (0.4317, 0.9336, 0.1636), (0.7071, 0.7071, -0.1), (0.7326, 0.7326, 0.1636), (0.9239, 0.3827, -0.1), (0.4882, 1.082, -0.1), (0.4976, 1.032, 0.1636), (0.8134, 0.8134, 0.1636), (0.8388, 0.8388, -0.1), (1.032, 0.4976, 0.1636), (1.082, 0.4882, -0.1), (0.3827, 0.9239, 0.09953), (0.7071, 0.7071, 0.09953), (0.9239, 0.3827, 0.09953), (0.9336, 0.4317, 0.1636), (1.082, 0.4882, 0.09953), (0.8388, 0.8388, 0.09953), (0.4882, 1.082, 0.09953), (-0.3822, 0.9241, -0.1), (-0.3545, 0.9656, 0.1636), (0.0004869, 1.0, -0.1), (0.0005044, 1.036, 0.1636), (0.3831, 0.9237, -0.1), (-0.4192, 1.11, -0.1), (-0.3776, 1.082, 0.1636), (0.0005601, 1.15, 0.1636), (0.0005775, 1.186, -0.1), (0.3786, 1.082, 0.1636), (0.4203, 1.11, -0.1), (-0.3822, 0.9241, 0.09953), (0.0004869, 1.0, 0.09953), (0.3831, 0.9237, 0.09953), (0.3554, 0.9652, 0.1636), (0.4203, 1.11, 0.09953), (0.0005775, 1.186, 0.09953), (-0.4192, 1.11, 0.09953), (-0.9237, 0.3831, -0.1), (-0.9334, 0.4321, 0.1636), (-0.7068, 0.7075, -0.1), (-0.7322, 0.7329, 0.1636), (-0.3822, 0.9241, -0.1), (-1.082, 0.4887, -0.1), (-1.032, 0.4981, 0.1636), (-0.813, 0.8138, 0.1636), (-0.8384, 0.8392, -0.1), (-0.4971, 1.033, 0.1636), (-0.4877, 1.082, -0.1), (-0.9237, 0.3831, 0.09953), (-0.7068, 0.7075, 0.09953), (-0.3822, 0.9241, 0.09953), (-0.4312, 0.9338, 0.1636), (-0.4877, 1.082, 0.09953), (-0.8384, 0.8392, 0.09953), (-1.082, 0.4887, 0.09953), (-0.9235, -0.3837, -0.1), (-0.965, -0.356, 0.1636), (-1.0, -0.001108, -0.1), (-1.036, -0.001148, 0.1636), (-0.9243, 0.3817, -0.1), (-1.11, -0.421, -0.1), (-1.081, -0.3793, 0.1636), (-1.15, -0.001275, 0.1636), (-1.186, -0.001315, -0.1), (-1.082, 0.3769, 0.1636), (-1.111, 0.4185, -0.1), (-0.9235, -0.3837, 0.09953), (-1.0, -0.001108, 0.09953), (-0.9243, 0.3817, 0.09953), (-0.9658, 0.3539, 0.1636), (-1.111, 0.4185, 0.09953), (-1.186, -0.001315, 0.09953), (-1.11, -0.421, 0.09953), (-0.3817, -0.9243, -0.1), (-0.4306, -0.9341, 0.1636), (-0.7063, -0.7079, -0.1), (-0.7318, -0.7334, 0.1636), (-0.9235, -0.3837, -0.1), (-0.487, -1.082, -0.1), (-0.4964, -1.033, 0.1636), (-0.8125, -0.8143, 0.1636), (-0.8379, -0.8397, -0.1), (-1.032, -0.4987, 0.1636), (-1.081, -0.4894, -0.1), (-0.3817, -0.9243, 0.09953), (-0.7063, -0.7079, 0.09953), (-0.9235, -0.3837, 0.09953), (-0.9331, -0.4327, 0.1636), (-1.081, -0.4894, 0.09953), (-0.8379, -0.8397, 0.09953), (-0.487, -1.082, 0.09953), (0.3833, -0.9236, -0.1), (0.3555, -0.9652, 0.1636), (0.0006218, -1.0, -0.1), (0.0006442, -1.036, 0.1636), (-0.3821, -0.9241, -0.1), (0.4204, -1.11, -0.1), (0.3788, -1.082, 0.1636), (0.0007153, -1.15, 0.1636), (0.0007376, -1.186, -0.1), (-0.3774, -1.082, 0.1636), (-0.419, -1.11, -0.1), (0.3833, -0.9236, 0.09953), (0.0006218, -1.0, 0.09953), (-0.3821, -0.9241, 0.09953), (-0.3543, -0.9656, 0.1636), (-0.419, -1.11, 0.09953), (0.0007376, -1.186, 0.09953), (0.4204, -1.11, 0.09953), (0.9241, -0.3821, -0.1), (0.9339, -0.4311, 0.1636), (0.7075, -0.7067, -0.1), (0.733, -0.7321, 0.1636), (0.3833, -0.9236, -0.1), (1.082, -0.4875, -0.1), (1.033, -0.497, 0.1636), (0.8139, -0.8129, 0.1636), (0.8393, -0.8383, -0.1), (0.4982, -1.032, 0.1636), (0.4889, -1.081, -0.1), (0.9241, -0.3821, 0.09953), (0.7075, -0.7067, 0.09953), (0.3833, -0.9236, 0.09953), (0.4322, -0.9334, 0.1636), (0.4889, -1.081, 0.09953), (0.8393, -0.8383, 0.09953), (1.082, -0.4875, 0.09953)], [], [(5, 17, 16, 8), (11, 17, 5, 0), (3, 7, 6, 1), (0, 5, 8, 2), (8, 16, 15, 10), (14, 9, 7, 3), (4, 10, 15, 13), (2, 8, 10, 4), (12, 11, 0, 2), (12, 2, 4, 13), (3, 1, 11, 12), (14, 3, 12, 13), (7, 9, 15, 16), (6, 7, 16, 17), (1, 6, 17, 11), (9, 14, 13, 15), (23, 35, 34, 26), (29, 35, 23, 18), (21, 25, 24, 19), (18, 23, 26, 20), (26, 34, 33, 28), (32, 27, 25, 21), (22, 28, 33, 31), (20, 26, 28, 22), (30, 29, 18, 20), (30, 20, 22, 31), (21, 19, 29, 30), (32, 21, 30, 31), (25, 27, 33, 34), (24, 25, 34, 35), (19, 24, 35, 29), (27, 32, 31, 33), (41, 53, 52, 44), (47, 53, 41, 36), (39, 43, 42, 37), (36, 41, 44, 38), (44, 52, 51, 46), (50, 45, 43, 39), (40, 46, 51, 49), (38, 44, 46, 40), (48, 47, 36, 38), (48, 38, 40, 49), (39, 37, 47, 48), (50, 39, 48, 49), (43, 45, 51, 52), (42, 43, 52, 53), (37, 42, 53, 47), (45, 50, 49, 51), (59, 71, 70, 62), (65, 71, 59, 54), (57, 61, 60, 55), (54, 59, 62, 56), (62, 70, 69, 64), (68, 63, 61, 57), (58, 64, 69, 67), (56, 62, 64, 58), (66, 65, 54, 56), (66, 56, 58, 67), (57, 55, 65, 66), (68, 57, 66, 67), (61, 63, 69, 70), (60, 61, 70, 71), (55, 60, 71, 65), (63, 68, 67, 69), (77, 89, 88, 80), (83, 89, 77, 72), (75, 79, 78, 73), (72, 77, 80, 74), (80, 88, 87, 82), (86, 81, 79, 75), (76, 82, 87, 85), (74, 80, 82, 76), (84, 83, 72, 74), (84, 74, 76, 85), (75, 73, 83, 84), (86, 75, 84, 85), (79, 81, 87, 88), (78, 79, 88, 89), (73, 78, 89, 83), (81, 86, 85, 87), (95, 107, 106, 98), (101, 107, 95, 90), (93, 97, 96, 91), (90, 95, 98, 92), (98, 106, 105, 100), (104, 99, 97, 93), (94, 100, 105, 103), (92, 98, 100, 94), (102, 101, 90, 92), (102, 92, 94, 103), (93, 91, 101, 102), (104, 93, 102, 103), (97, 99, 105, 106), (96, 97, 106, 107), (91, 96, 107, 101), (99, 104, 103, 105), (113, 125, 124, 116), (119, 125, 113, 108), (111, 115, 114, 109), (108, 113, 116, 110), (116, 124, 123, 118), (122, 117, 115, 111), (112, 118, 123, 121), (110, 116, 118, 112), (120, 119, 108, 110), (120, 110, 112, 121), (111, 109, 119, 120), (122, 111, 120, 121), (115, 117, 123, 124), (114, 115, 124, 125), (109, 114, 125, 119), (117, 122, 121, 123), (131, 143, 142, 134), (137, 143, 131, 126), (129, 133, 132, 127), (126, 131, 134, 128), (134, 142, 141, 136), (140, 135, 133, 129), (130, 136, 141, 139), (128, 134, 136, 130), (138, 137, 126, 128), (138, 128, 130, 139), (129, 127, 137, 138), (140, 129, 138, 139), (133, 135, 141, 142), (132, 133, 142, 143), (127, 132, 143, 137), (135, 140, 139, 141)])
_uv = me_cylinder_003.uv_layers.new(name='UVMap')
_uv.uv.foreach_set('vector', [0.8125, 0.5, 0.8125, 1.0, 0.75, 1.0, 0.75, 0.5, 0.8125, 1.0, 0.8125, 1.0, 0.8125, 0.5, 0.8125, 0.5, 0.75, 1.0, 0.75, 1.0, 0.8072, 1.0, 0.807, 1.0, 0.8125, 0.5, 0.8125, 0.5, 0.75, 0.5, 0.75, 0.5, 0.75, 0.5, 0.75, 1.0, 0.6875, 1.0, 0.6875, 0.5, 0.693, 1.0, 0.6928, 1.0, 0.75, 1.0, 0.75, 1.0, 0.6875, 0.5, 0.6875, 0.5, 0.6875, 1.0, 0.6875, 1.0, 0.75, 0.5, 0.75, 0.5, 0.6875, 0.5, 0.6875, 0.5, 0.0, 0.0, 0.0, 0.0, 0.0, 0.0, 0.0, 0.0, 0.0, 0.0, 0.0, 0.0, 0.0, 0.0, 0.0, 0.0, 0.75, 1.0, 0.807, 1.0, 0.8125, 1.0, 0.75, 1.0, 0.693, 1.0, 0.75, 1.0, 0.75, 1.0, 0.6875, 1.0, 0.75, 1.0, 0.6928, 1.0, 0.6875, 1.0, 0.75, 1.0, 0.8072, 1.0, 0.75, 1.0, 0.75, 1.0, 0.8125, 1.0, 0.807, 1.0, 0.8072, 1.0, 0.8125, 1.0, 0.8125, 1.0, 0.6928, 1.0, 0.693, 1.0, 0.6875, 1.0, 0.6875, 1.0, 0.8125, 0.5, 0.8125, 1.0, 0.75, 1.0, 0.75, 0.5, 0.8125, 1.0, 0.8125, 1.0, 0.8125, 0.5, 0.8125, 0.5, 0.75, 1.0, 0.75, 1.0, 0.8072, 1.0, 0.807, 1.0, 0.8125, 0.5, 0.8125, 0.5, 0.75, 0.5, 0.75, 0.5, 0.75, 0.5, 0.75, 1.0, 0.6875, 1.0, 0.6875, 0.5, 0.693, 1.0, 0.6928, 1.0, 0.75, 1.0, 0.75, 1.0, 0.6875, 0.5, 0.6875, 0.5, 0.6875, 1.0, 0.6875, 1.0, 0.75, 0.5, 0.75, 0.5, 0.6875, 0.5, 0.6875, 0.5, 0.0, 0.0, 0.0, 0.0, 0.0, 0.0, 0.0, 0.0, 0.0, 0.0, 0.0, 0.0, 0.0, 0.0, 0.0, 0.0, 0.75, 1.0, 0.807, 1.0, 0.8125, 1.0, 0.75, 1.0, 0.693, 1.0, 0.75, 1.0, 0.75, 1.0, 0.6875, 1.0, 0.75, 1.0, 0.6928, 1.0, 0.6875, 1.0, 0.75, 1.0, 0.8072, 1.0, 0.75, 1.0, 0.75, 1.0, 0.8125, 1.0, 0.807, 1.0, 0.8072, 1.0, 0.8125, 1.0, 0.8125, 1.0, 0.6928, 1.0, 0.693, 1.0, 0.6875, 1.0, 0.6875, 1.0, 0.8125, 0.5, 0.8125, 1.0, 0.75, 1.0, 0.75, 0.5, 0.8125, 1.0, 0.8125, 1.0, 0.8125, 0.5, 0.8125, 0.5, 0.75, 1.0, 0.75, 1.0, 0.8072, 1.0, 0.807, 1.0, 0.8125, 0.5, 0.8125, 0.5, 0.75, 0.5, 0.75, 0.5, 0.75, 0.5, 0.75, 1.0, 0.6875, 1.0, 0.6875, 0.5, 0.693, 1.0, 0.6928, 1.0, 0.75, 1.0, 0.75, 1.0, 0.6875, 0.5, 0.6875, 0.5, 0.6875, 1.0, 0.6875, 1.0, 0.75, 0.5, 0.75, 0.5, 0.6875, 0.5, 0.6875, 0.5, 0.0, 0.0, 0.0, 0.0, 0.0, 0.0, 0.0, 0.0, 0.0, 0.0, 0.0, 0.0, 0.0, 0.0, 0.0, 0.0, 0.75, 1.0, 0.807, 1.0, 0.8125, 1.0, 0.75, 1.0, 0.693, 1.0, 0.75, 1.0, 0.75, 1.0, 0.6875, 1.0, 0.75, 1.0, 0.6928, 1.0, 0.6875, 1.0, 0.75, 1.0, 0.8072, 1.0, 0.75, 1.0, 0.75, 1.0, 0.8125, 1.0, 0.807, 1.0, 0.8072, 1.0, 0.8125, 1.0, 0.8125, 1.0, 0.6928, 1.0, 0.693, 1.0, 0.6875, 1.0, 0.6875, 1.0, 0.8125, 0.5, 0.8125, 1.0, 0.75, 1.0, 0.75, 0.5, 0.8125, 1.0, 0.8125, 1.0, 0.8125, 0.5, 0.8125, 0.5, 0.75, 1.0, 0.75, 1.0, 0.8072, 1.0, 0.807, 1.0, 0.8125, 0.5, 0.8125, 0.5, 0.75, 0.5, 0.75, 0.5, 0.75, 0.5, 0.75, 1.0, 0.6875, 1.0, 0.6875, 0.5, 0.693, 1.0, 0.6928, 1.0, 0.75, 1.0, 0.75, 1.0, 0.6875, 0.5, 0.6875, 0.5, 0.6875, 1.0, 0.6875, 1.0, 0.75, 0.5, 0.75, 0.5, 0.6875, 0.5, 0.6875, 0.5, 0.0, 0.0, 0.0, 0.0, 0.0, 0.0, 0.0, 0.0, 0.0, 0.0, 0.0, 0.0, 0.0, 0.0, 0.0, 0.0, 0.75, 1.0, 0.807, 1.0, 0.8125, 1.0, 0.75, 1.0, 0.693, 1.0, 0.75, 1.0, 0.75, 1.0, 0.6875, 1.0, 0.75, 1.0, 0.6928, 1.0, 0.6875, 1.0, 0.75, 1.0, 0.8072, 1.0, 0.75, 1.0, 0.75, 1.0, 0.8125, 1.0, 0.807, 1.0, 0.8072, 1.0, 0.8125, 1.0, 0.8125, 1.0, 0.6928, 1.0, 0.693, 1.0, 0.6875, 1.0, 0.6875, 1.0, 0.8125, 0.5, 0.8125, 1.0, 0.75, 1.0, 0.75, 0.5, 0.8125, 1.0, 0.8125, 1.0, 0.8125, 0.5, 0.8125, 0.5, 0.75, 1.0, 0.75, 1.0, 0.8072, 1.0, 0.807, 1.0, 0.8125, 0.5, 0.8125, 0.5, 0.75, 0.5, 0.75, 0.5, 0.75, 0.5, 0.75, 1.0, 0.6875, 1.0, 0.6875, 0.5, 0.693, 1.0, 0.6928, 1.0, 0.75, 1.0, 0.75, 1.0, 0.6875, 0.5, 0.6875, 0.5, 0.6875, 1.0, 0.6875, 1.0, 0.75, 0.5, 0.75, 0.5, 0.6875, 0.5, 0.6875, 0.5, 0.0, 0.0, 0.0, 0.0, 0.0, 0.0, 0.0, 0.0, 0.0, 0.0, 0.0, 0.0, 0.0, 0.0, 0.0, 0.0, 0.75, 1.0, 0.807, 1.0, 0.8125, 1.0, 0.75, 1.0, 0.693, 1.0, 0.75, 1.0, 0.75, 1.0, 0.6875, 1.0, 0.75, 1.0, 0.6928, 1.0, 0.6875, 1.0, 0.75, 1.0, 0.8072, 1.0, 0.75, 1.0, 0.75, 1.0, 0.8125, 1.0, 0.807, 1.0, 0.8072, 1.0, 0.8125, 1.0, 0.8125, 1.0, 0.6928, 1.0, 0.693, 1.0, 0.6875, 1.0, 0.6875, 1.0, 0.8125, 0.5, 0.8125, 1.0, 0.75, 1.0, 0.75, 0.5, 0.8125, 1.0, 0.8125, 1.0, 0.8125, 0.5, 0.8125, 0.5, 0.75, 1.0, 0.75, 1.0, 0.8072, 1.0, 0.807, 1.0, 0.8125, 0.5, 0.8125, 0.5, 0.75, 0.5, 0.75, 0.5, 0.75, 0.5, 0.75, 1.0, 0.6875, 1.0, 0.6875, 0.5, 0.693, 1.0, 0.6928, 1.0, 0.75, 1.0, 0.75, 1.0, 0.6875, 0.5, 0.6875, 0.5, 0.6875, 1.0, 0.6875, 1.0, 0.75, 0.5, 0.75, 0.5, 0.6875, 0.5, 0.6875, 0.5, 0.0, 0.0, 0.0, 0.0, 0.0, 0.0, 0.0, 0.0, 0.0, 0.0, 0.0, 0.0, 0.0, 0.0, 0.0, 0.0, 0.75, 1.0, 0.807, 1.0, 0.8125, 1.0, 0.75, 1.0, 0.693, 1.0, 0.75, 1.0, 0.75, 1.0, 0.6875, 1.0, 0.75, 1.0, 0.6928, 1.0, 0.6875, 1.0, 0.75, 1.0, 0.8072, 1.0, 0.75, 1.0, 0.75, 1.0, 0.8125, 1.0, 0.807, 1.0, 0.8072, 1.0, 0.8125, 1.0, 0.8125, 1.0, 0.6928, 1.0, 0.693, 1.0, 0.6875, 1.0, 0.6875, 1.0, 0.8125, 0.5, 0.8125, 1.0, 0.75, 1.0, 0.75, 0.5, 0.8125, 1.0, 0.8125, 1.0, 0.8125, 0.5, 0.8125, 0.5, 0.75, 1.0, 0.75, 1.0, 0.8072, 1.0, 0.807, 1.0, 0.8125, 0.5, 0.8125, 0.5, 0.75, 0.5, 0.75, 0.5, 0.75, 0.5, 0.75, 1.0, 0.6875, 1.0, 0.6875, 0.5, 0.693, 1.0, 0.6928, 1.0, 0.75, 1.0, 0.75, 1.0, 0.6875, 0.5, 0.6875, 0.5, 0.6875, 1.0, 0.6875, 1.0, 0.75, 0.5, 0.75, 0.5, 0.6875, 0.5, 0.6875, 0.5, 0.0, 0.0, 0.0, 0.0, 0.0, 0.0, 0.0, 0.0, 0.0, 0.0, 0.0, 0.0, 0.0, 0.0, 0.0, 0.0, 0.75, 1.0, 0.807, 1.0, 0.8125, 1.0, 0.75, 1.0, 0.693, 1.0, 0.75, 1.0, 0.75, 1.0, 0.6875, 1.0, 0.75, 1.0, 0.6928, 1.0, 0.6875, 1.0, 0.75, 1.0, 0.8072, 1.0, 0.75, 1.0, 0.75, 1.0, 0.8125, 1.0, 0.807, 1.0, 0.8072, 1.0, 0.8125, 1.0, 0.8125, 1.0, 0.6928, 1.0, 0.693, 1.0, 0.6875, 1.0, 0.6875, 1.0, 0.8125, 0.5, 0.8125, 1.0, 0.75, 1.0, 0.75, 0.5, 0.8125, 1.0, 0.8125, 1.0, 0.8125, 0.5, 0.8125, 0.5, 0.75, 1.0, 0.75, 1.0, 0.8072, 1.0, 0.807, 1.0, 0.8125, 0.5, 0.8125, 0.5, 0.75, 0.5, 0.75, 0.5, 0.75, 0.5, 0.75, 1.0, 0.6875, 1.0, 0.6875, 0.5, 0.693, 1.0, 0.6928, 1.0, 0.75, 1.0, 0.75, 1.0, 0.6875, 0.5, 0.6875, 0.5, 0.6875, 1.0, 0.6875, 1.0, 0.75, 0.5, 0.75, 0.5, 0.6875, 0.5, 0.6875, 0.5, 0.0, 0.0, 0.0, 0.0, 0.0, 0.0, 0.0, 0.0, 0.0, 0.0, 0.0, 0.0, 0.0, 0.0, 0.0, 0.0, 0.75, 1.0, 0.807, 1.0, 0.8125, 1.0, 0.75, 1.0, 0.693, 1.0, 0.75, 1.0, 0.75, 1.0, 0.6875, 1.0, 0.75, 1.0, 0.6928, 1.0, 0.6875, 1.0, 0.75, 1.0, 0.8072, 1.0, 0.75, 1.0, 0.75, 1.0, 0.8125, 1.0, 0.807, 1.0, 0.8072, 1.0, 0.8125, 1.0, 0.8125, 1.0, 0.6928, 1.0, 0.693, 1.0, 0.6875, 1.0, 0.6875, 1.0])
me_cylinder_003.materials.append(mat_contourplaque)
me_cylinder_003.use_remesh_fix_poles = True
me_cylinder_003.use_remesh_preserve_attributes = False
me_cylinder_003.use_mirror_vertex_groups = False
me_cylinder_003.update()

# ---- objects
ob_cylinder = bpy.data.objects.new('Cylinder', me_cylinder)
ob_cylinder_002 = bpy.data.objects.new('Cylinder.002', me_cylinder_003)

# ---- transforms, parenting, visibility, modifiers, constraints
ob_cylinder.location = (0.0, 0.0, 0.0)
ob_cylinder.rotation_euler = (0.0, -0.0, -1.571)
ob_cylinder.scale = (2.058, 2.058, 2.0)
ob_cylinder.lineart.crease_threshold = 0.0
_m = ob_cylinder.modifiers.new('Auto Smooth', 'NODES')
_m.node_group = ng_auto_smooth
_gi = [s.identifier for s in ng_auto_smooth.interface.items_tree if s.item_type == 'SOCKET' and s.in_out == 'INPUT']
_m[_gi[1]] = 0.5236  # Angle
ob_cylinder_002.location = (0.0, 0.0, 0.0)
ob_cylinder_002.rotation_euler = (0.0, -0.0, -1.571)
ob_cylinder_002.scale = (2.0, 2.0, 2.0)
ob_cylinder_002.lineart.crease_threshold = 0.0
_m = ob_cylinder_002.modifiers.new('Bevel', 'BEVEL')
_m.width = 0.01
_m.width_pct = 0.01
_m.limit_method = 'NONE'
_m.angle_limit = 0.2426
_m.harden_normals = True

# ---- collection membership
col_collection.objects.link(ob_cylinder)
col_collection.objects.link(ob_cylinder_002)

# ---- scene / render settings (as saved in the file)
scene.frame_start = 1; scene.frame_end = 250; scene.frame_set(1)
scene.render.engine = 'BLENDER_EEVEE_NEXT'
scene.cycles.use_denoising = False
scene.cycles.samples = 128
scene.cycles.sampling_pattern = 'TABULATED_SOBOL'
scene.cycles.use_adaptive_sampling = False
scene.cycles.use_light_tree = False
scene.view_settings.view_transform = 'Filmic'
bpy.context.view_layer.update()

# ---- added for rendering (the .blend has no active camera and no usable light): camera, sun
cam_auto = bpy.data.cameras.new('AutoCamera')
cam_auto.lens = 50.0
cam_auto.sensor_width = 36.0
cam_auto.clip_end = 1000.0
ob_auto_camera = bpy.data.objects.new('AutoCamera', cam_auto)
scene.collection.objects.link(ob_auto_camera)
ob_auto_camera.location = (6.21851, -7.4622, 5.03836)
ob_auto_camera.rotation_euler = (1.09748, -7.21219e-08, 0.694738)
scene.camera = ob_auto_camera
light_auto_sun = bpy.data.lights.new('AutoSun', 'SUN')
light_auto_sun.energy = 3.0
light_auto_sun.angle = 0.0523599
ob_auto_sun = bpy.data.objects.new('AutoSun', light_auto_sun)
scene.collection.objects.link(ob_auto_sun)
ob_auto_sun.rotation_euler = (0.872665, 0.174533, 0.523599)
bpy.context.view_layer.update()
